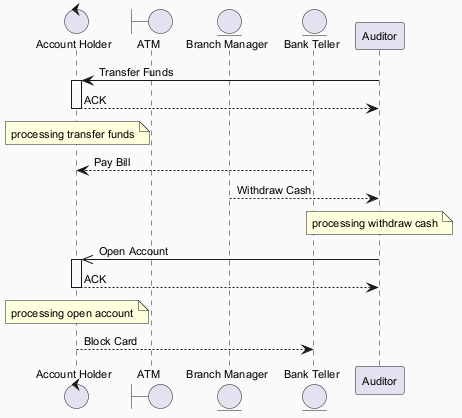

The diagram above was rendered by PlantUML. Its source (embedded in the PNG):
@startuml
skinparam backgroundColor #FAFAFA
skinparam classBackgroundColor #FFF3E0
skinparam classBorderColor #E65100
skinparam defaultFontSize 11
control "Account Holder" as AH
boundary "ATM" as A
entity "Branch Manager" as BM
entity "Bank Teller" as BT
participant "Auditor" as A2
A2 -> AH : Transfer Funds
activate AH
AH --> A2 : ACK
deactivate AH
note over AH : processing transfer funds
BT --> AH : Pay Bill
BM --> A2 : Withdraw Cash
note over A2 : processing withdraw cash
A2 ->> AH : Open Account
activate AH
AH --> A2 : ACK
deactivate AH
note over AH : processing open account
AH --> BT : Block Card
@enduml